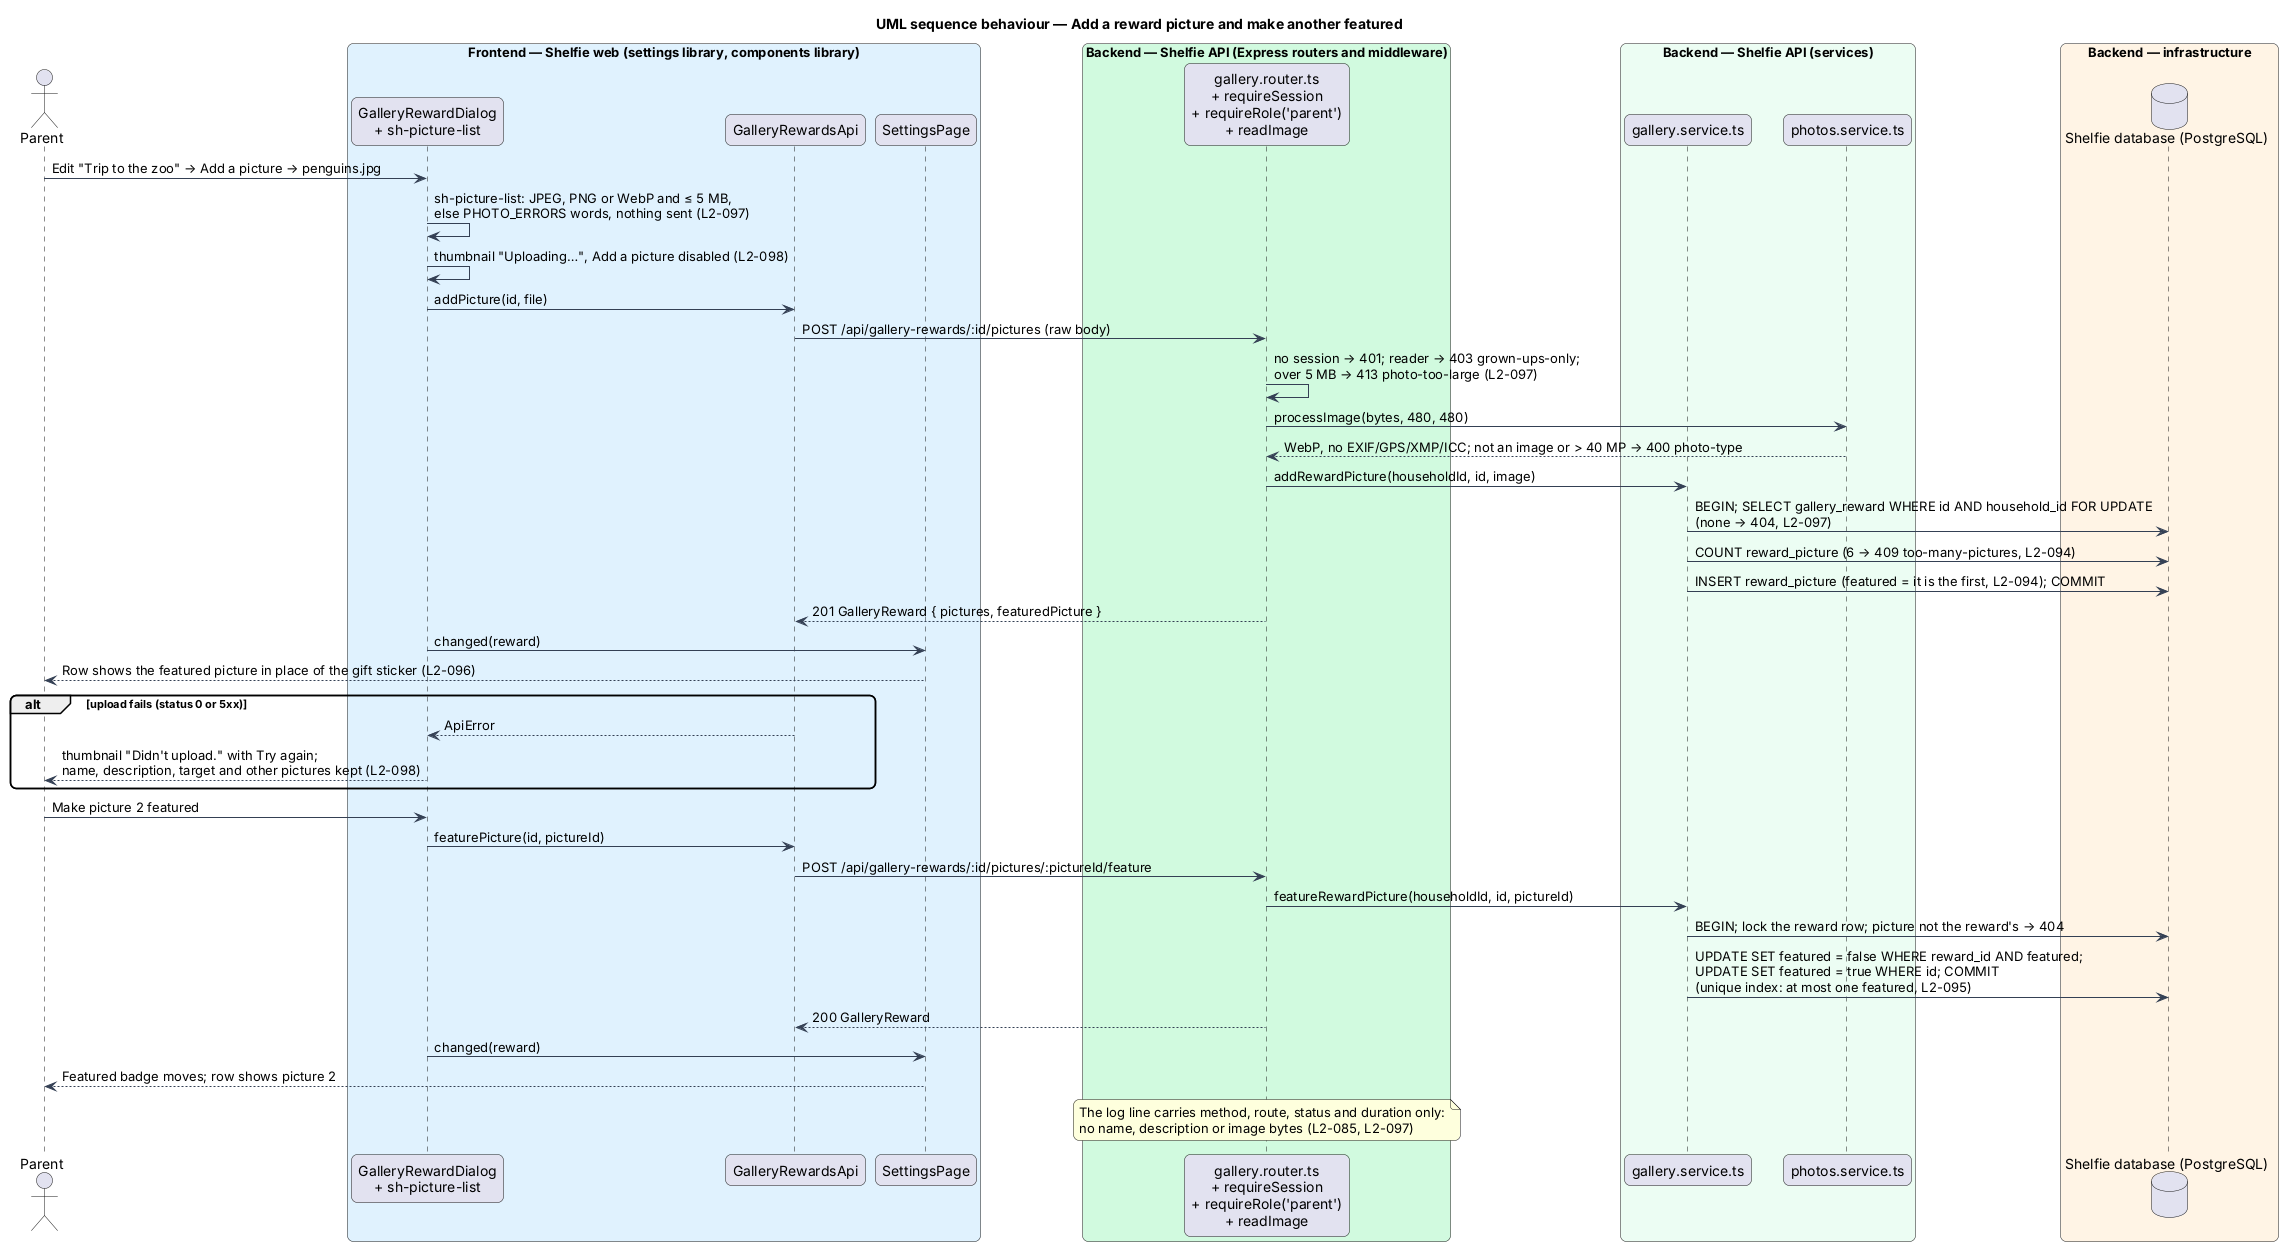

The diagram above was rendered by PlantUML. Its source (embedded in the PNG):
@startuml
title UML sequence behaviour — Add a reward picture and make another featured
skinparam backgroundColor #FFFFFF
skinparam shadowing false
skinparam roundcorner 12
skinparam defaultFontName Arial
skinparam ArrowColor #344054
actor "Parent" as parent
box "Frontend — Shelfie web (settings library, components library)" #E0F2FE
  participant "GalleryRewardDialog\n+ sh-picture-list" as dialog
  participant "GalleryRewardsApi" as client
  participant "SettingsPage" as page
end box
box "Backend — Shelfie API (Express routers and middleware)" #D1FADF
  participant "gallery.router.ts\n+ requireSession\n+ requireRole('parent')\n+ readImage" as router
end box
box "Backend — Shelfie API (services)" #ECFDF3
  participant "gallery.service.ts" as service
  participant "photos.service.ts" as photos
end box
box "Backend — infrastructure" #FFF4E5
  database "Shelfie database (PostgreSQL)" as db
end box

parent -> dialog : Edit "Trip to the zoo" → Add a picture → penguins.jpg
dialog -> dialog : sh-picture-list: JPEG, PNG or WebP and ≤ 5 MB,\nelse PHOTO_ERRORS words, nothing sent (L2-097)
dialog -> dialog : thumbnail "Uploading…", Add a picture disabled (L2-098)
dialog -> client : addPicture(id, file)
client -> router : POST /api/gallery-rewards/:id/pictures (raw body)
router -> router : no session → 401; reader → 403 grown-ups-only;\nover 5 MB → 413 photo-too-large (L2-097)
router -> photos : processImage(bytes, 480, 480)
photos --> router : WebP, no EXIF/GPS/XMP/ICC; not an image or > 40 MP → 400 photo-type
router -> service : addRewardPicture(householdId, id, image)
service -> db : BEGIN; SELECT gallery_reward WHERE id AND household_id FOR UPDATE\n(none → 404, L2-097)
service -> db : COUNT reward_picture (6 → 409 too-many-pictures, L2-094)
service -> db : INSERT reward_picture (featured = it is the first, L2-094); COMMIT
router --> client : 201 GalleryReward { pictures, featuredPicture }
dialog -> page : changed(reward)
page --> parent : Row shows the featured picture in place of the gift sticker (L2-096)
alt upload fails (status 0 or 5xx)
  client --> dialog : ApiError
  dialog --> parent : thumbnail "Didn't upload." with Try again;\nname, description, target and other pictures kept (L2-098)
end
parent -> dialog : Make picture 2 featured
dialog -> client : featurePicture(id, pictureId)
client -> router : POST /api/gallery-rewards/:id/pictures/:pictureId/feature
router -> service : featureRewardPicture(householdId, id, pictureId)
service -> db : BEGIN; lock the reward row; picture not the reward's → 404
service -> db : UPDATE SET featured = false WHERE reward_id AND featured;\nUPDATE SET featured = true WHERE id; COMMIT\n(unique index: at most one featured, L2-095)
router --> client : 200 GalleryReward
dialog -> page : changed(reward)
page --> parent : Featured badge moves; row shows picture 2
note over router : The log line carries method, route, status and duration only:\nno name, description or image bytes (L2-085, L2-097)
@enduml